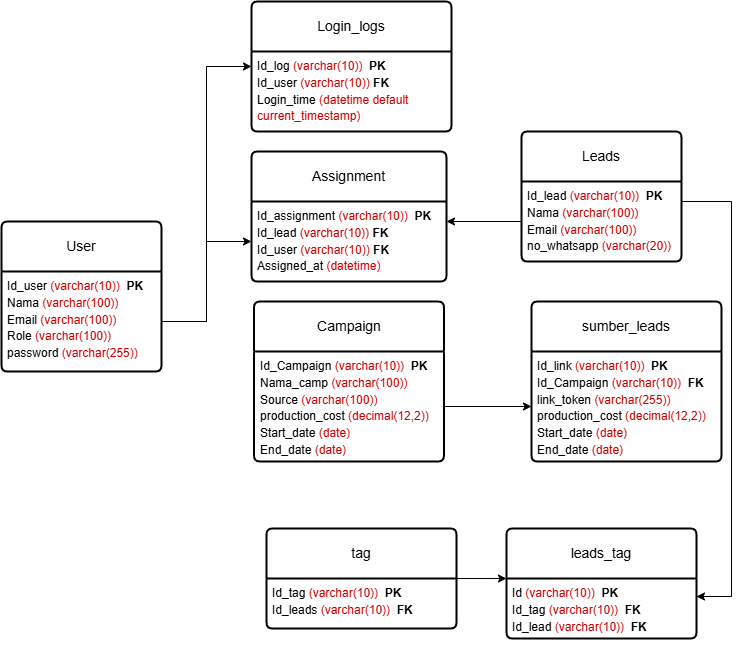

The diagram above was exported from draw.io. Its source (the exported page's mxGraphModel, read from the mxfile embedded in the PNG):
<mxGraphModel dx="1813" dy="2412" grid="1" gridSize="10" guides="1" tooltips="1" connect="1" arrows="1" fold="1" page="1" pageScale="1" pageWidth="827" pageHeight="1169" math="0" shadow="0">
  <root>
    <mxCell id="0" />
    <mxCell id="1" parent="0" />
    <mxCell id="2" parent="1" style="swimlane;childLayout=stackLayout;horizontal=1;startSize=50;horizontalStack=0;rounded=1;fontSize=14;fontStyle=0;strokeWidth=2;resizeParent=0;resizeLast=1;shadow=0;dashed=0;align=center;arcSize=4;whiteSpace=wrap;html=1;" value="User" vertex="1">
      <mxGeometry height="150" width="160" x="30" y="340" as="geometry" />
    </mxCell>
    <mxCell id="3" parent="2" style="align=left;strokeColor=none;fillColor=none;spacingLeft=4;spacingRight=4;fontSize=12;verticalAlign=top;resizable=0;rotatable=0;part=1;html=1;whiteSpace=wrap;" value="&lt;div style=&quot;line-height: 140%;&quot;&gt;Id_user &lt;font style=&quot;color: rgb(204, 0, 0);&quot;&gt;(varchar(10))&lt;/font&gt;&amp;nbsp; &lt;b&gt;PK&lt;/b&gt;&lt;br&gt;Nama &lt;font style=&quot;color: rgb(204, 0, 0);&quot;&gt;(varchar(100))&lt;/font&gt;&lt;div&gt;Email &lt;font style=&quot;color: rgb(204, 0, 0);&quot;&gt;(varchar(100))&lt;/font&gt;&lt;/div&gt;&lt;div&gt;Role &lt;font style=&quot;color: rgb(204, 0, 0);&quot;&gt;(varchar(100))&lt;/font&gt;&lt;/div&gt;&lt;div&gt;&lt;font style=&quot;color: rgb(0, 0, 0);&quot;&gt;password &lt;/font&gt;&lt;font style=&quot;color: rgb(204, 0, 0);&quot;&gt;(varchar(255))&lt;/font&gt;&lt;/div&gt;&lt;/div&gt;" vertex="1">
      <mxGeometry height="100" width="160" y="50" as="geometry" />
    </mxCell>
    <mxCell id="4" parent="1" style="swimlane;childLayout=stackLayout;horizontal=1;startSize=50;horizontalStack=0;rounded=1;fontSize=14;fontStyle=0;strokeWidth=2;resizeParent=0;resizeLast=1;shadow=0;dashed=0;align=center;arcSize=4;whiteSpace=wrap;html=1;" value="Campaign" vertex="1">
      <mxGeometry height="160" width="190" x="282.5" y="420" as="geometry" />
    </mxCell>
    <mxCell id="5" parent="4" style="align=left;strokeColor=none;fillColor=none;spacingLeft=4;spacingRight=4;fontSize=12;verticalAlign=top;resizable=0;rotatable=0;part=1;html=1;whiteSpace=wrap;" value="&lt;div style=&quot;line-height: 140%;&quot;&gt;Id_Campaign &lt;font style=&quot;color: rgb(204, 0, 0);&quot;&gt;(varchar(10))&lt;/font&gt;&amp;nbsp; &lt;b&gt;PK&lt;/b&gt;&lt;br&gt;Nama_camp &lt;font style=&quot;color: rgb(204, 0, 0);&quot;&gt;(varchar(100))&lt;/font&gt;&lt;div&gt;Source &lt;font style=&quot;color: rgb(204, 0, 0);&quot;&gt;(varchar(100))&lt;/font&gt;&lt;/div&gt;&lt;div&gt;production_cost &lt;font style=&quot;color: rgb(204, 0, 0);&quot;&gt;(decimal(12,2))&lt;/font&gt;&lt;/div&gt;&lt;div&gt;Start_date &lt;font style=&quot;color: rgb(204, 0, 0);&quot;&gt;(date)&lt;/font&gt;&lt;br&gt;End_date &lt;font style=&quot;color: rgb(204, 0, 0);&quot;&gt;(date)&lt;/font&gt;&lt;/div&gt;&lt;/div&gt;" vertex="1">
      <mxGeometry height="110" width="190" y="50" as="geometry" />
    </mxCell>
    <mxCell id="6" parent="1" style="swimlane;childLayout=stackLayout;horizontal=1;startSize=50;horizontalStack=0;rounded=1;fontSize=14;fontStyle=0;strokeWidth=2;resizeParent=0;resizeLast=1;shadow=0;dashed=0;align=center;arcSize=4;whiteSpace=wrap;html=1;" value="Leads" vertex="1">
      <mxGeometry height="130" width="160" x="550" y="250" as="geometry" />
    </mxCell>
    <mxCell id="7" parent="6" style="align=left;strokeColor=none;fillColor=none;spacingLeft=4;spacingRight=4;fontSize=12;verticalAlign=top;resizable=0;rotatable=0;part=1;html=1;whiteSpace=wrap;" value="&lt;div style=&quot;line-height: 140%;&quot;&gt;Id_lead&amp;nbsp;&lt;font style=&quot;color: rgb(204, 0, 0);&quot;&gt;(varchar(10))&lt;/font&gt;&amp;nbsp; &lt;b&gt;PK&lt;/b&gt;&lt;br&gt;Nama &lt;font style=&quot;color: rgb(204, 0, 0);&quot;&gt;(varchar(100))&lt;/font&gt;&lt;div&gt;Email &lt;font style=&quot;color: rgb(204, 0, 0);&quot;&gt;(varchar(100))&lt;/font&gt;&lt;/div&gt;&lt;div&gt;no_whatsapp&amp;nbsp;&lt;font style=&quot;color: rgb(204, 0, 0);&quot;&gt;(varchar(20))&lt;/font&gt;&lt;/div&gt;&lt;/div&gt;" vertex="1">
      <mxGeometry height="80" width="160" y="50" as="geometry" />
    </mxCell>
    <mxCell id="8" parent="1" style="swimlane;childLayout=stackLayout;horizontal=1;startSize=50;horizontalStack=0;rounded=1;fontSize=14;fontStyle=0;strokeWidth=2;resizeParent=0;resizeLast=1;shadow=0;dashed=0;align=center;arcSize=4;whiteSpace=wrap;html=1;" value="Assignment" vertex="1">
      <mxGeometry height="130" width="195" x="280" y="270" as="geometry" />
    </mxCell>
    <mxCell id="9" parent="8" style="align=left;strokeColor=none;fillColor=none;spacingLeft=4;spacingRight=4;fontSize=12;verticalAlign=top;resizable=0;rotatable=0;part=1;html=1;whiteSpace=wrap;" value="&lt;div style=&quot;line-height: 140%;&quot;&gt;Id_assignment&amp;nbsp;&lt;font style=&quot;color: rgb(204, 0, 0);&quot;&gt;(varchar(10))&lt;/font&gt;&amp;nbsp; &lt;b&gt;PK&lt;/b&gt;&lt;br&gt;Id_lead&amp;nbsp;&lt;font style=&quot;color: rgb(204, 0, 0);&quot;&gt;(varchar(10)) &lt;/font&gt;&lt;font style=&quot;color: rgb(0, 0, 0);&quot;&gt;&lt;b&gt;FK&lt;/b&gt;&lt;/font&gt;&lt;div&gt;Id_user&amp;nbsp;&lt;font style=&quot;color: rgb(204, 0, 0);&quot;&gt;(varchar(10))&amp;nbsp;&lt;/font&gt;&lt;b style=&quot;background-color: transparent; color: light-dark(rgb(0, 0, 0), rgb(255, 255, 255));&quot;&gt;FK&lt;/b&gt;&lt;/div&gt;&lt;div&gt;Assigned_at&amp;nbsp;&lt;font style=&quot;color: rgb(204, 0, 0);&quot;&gt;(datetime)&lt;/font&gt;&lt;/div&gt;&lt;/div&gt;" vertex="1">
      <mxGeometry height="80" width="195" y="50" as="geometry" />
    </mxCell>
    <mxCell id="10" parent="1" style="swimlane;childLayout=stackLayout;horizontal=1;startSize=50;horizontalStack=0;rounded=1;fontSize=14;fontStyle=0;strokeWidth=2;resizeParent=0;resizeLast=1;shadow=0;dashed=0;align=center;arcSize=4;whiteSpace=wrap;html=1;" value="Login_logs" vertex="1">
      <mxGeometry height="130" width="200" x="280" y="120" as="geometry" />
    </mxCell>
    <mxCell id="11" parent="10" style="align=left;strokeColor=none;fillColor=none;spacingLeft=4;spacingRight=4;fontSize=12;verticalAlign=top;resizable=0;rotatable=0;part=1;html=1;whiteSpace=wrap;" value="&lt;div style=&quot;line-height: 140%;&quot;&gt;Id_log&amp;nbsp;&lt;font style=&quot;color: rgb(204, 0, 0);&quot;&gt;(varchar(10))&lt;/font&gt;&amp;nbsp; &lt;b&gt;PK&lt;/b&gt;&lt;br&gt;Id_user&amp;nbsp;&lt;font style=&quot;color: rgb(204, 0, 0);&quot;&gt;(varchar(10))&amp;nbsp;&lt;/font&gt;&lt;b&gt;FK&lt;/b&gt;&lt;div&gt;Login_time&amp;nbsp;&lt;font style=&quot;color: rgb(204, 0, 0);&quot;&gt;(datetime default current_timestamp)&lt;/font&gt;&lt;/div&gt;&lt;div&gt;&lt;br&gt;&lt;/div&gt;&lt;/div&gt;" vertex="1">
      <mxGeometry height="80" width="200" y="50" as="geometry" />
    </mxCell>
    <mxCell id="12" parent="1" style="swimlane;childLayout=stackLayout;horizontal=1;startSize=50;horizontalStack=0;rounded=1;fontSize=14;fontStyle=0;strokeWidth=2;resizeParent=0;resizeLast=1;shadow=0;dashed=0;align=center;arcSize=4;whiteSpace=wrap;html=1;" value="sumber_leads" vertex="1">
      <mxGeometry height="160" width="190" x="560" y="420" as="geometry" />
    </mxCell>
    <mxCell id="13" parent="12" style="align=left;strokeColor=none;fillColor=none;spacingLeft=4;spacingRight=4;fontSize=12;verticalAlign=top;resizable=0;rotatable=0;part=1;html=1;whiteSpace=wrap;" value="&lt;div style=&quot;line-height: 140%;&quot;&gt;Id_link&amp;nbsp;&lt;font style=&quot;color: rgb(204, 0, 0);&quot;&gt;(varchar(10))&lt;/font&gt;&amp;nbsp; &lt;b&gt;PK&lt;/b&gt;&lt;br&gt;Id_Campaign&amp;nbsp;&lt;font style=&quot;color: rgb(204, 0, 0);&quot;&gt;(varchar(10))&lt;/font&gt;&amp;nbsp;&amp;nbsp;&lt;b&gt;FK&lt;/b&gt;&lt;br&gt;&lt;div&gt;link_token&amp;nbsp;&lt;font style=&quot;color: rgb(204, 0, 0);&quot;&gt;(varchar(255))&lt;/font&gt;&lt;/div&gt;&lt;div&gt;production_cost &lt;font style=&quot;color: rgb(204, 0, 0);&quot;&gt;(decimal(12,2))&lt;/font&gt;&lt;/div&gt;&lt;div&gt;Start_date &lt;font style=&quot;color: rgb(204, 0, 0);&quot;&gt;(date)&lt;/font&gt;&lt;br&gt;End_date &lt;font style=&quot;color: rgb(204, 0, 0);&quot;&gt;(date)&lt;/font&gt;&lt;/div&gt;&lt;/div&gt;" vertex="1">
      <mxGeometry height="110" width="190" y="50" as="geometry" />
    </mxCell>
    <mxCell id="14" parent="1" style="swimlane;childLayout=stackLayout;horizontal=1;startSize=50;horizontalStack=0;rounded=1;fontSize=14;fontStyle=0;strokeWidth=2;resizeParent=0;resizeLast=1;shadow=0;dashed=0;align=center;arcSize=4;whiteSpace=wrap;html=1;" value="leads_tag" vertex="1">
      <mxGeometry height="110" width="190" x="535" y="647" as="geometry" />
    </mxCell>
    <mxCell id="15" parent="14" style="align=left;strokeColor=none;fillColor=none;spacingLeft=4;spacingRight=4;fontSize=12;verticalAlign=top;resizable=0;rotatable=0;part=1;html=1;whiteSpace=wrap;" value="&lt;div style=&quot;line-height: 140%;&quot;&gt;Id&amp;nbsp;&lt;font style=&quot;color: rgb(204, 0, 0);&quot;&gt;(varchar(10))&lt;/font&gt;&amp;nbsp; &lt;b&gt;PK&lt;/b&gt;&lt;br&gt;Id_tag&amp;nbsp;&lt;font style=&quot;color: rgb(204, 0, 0);&quot;&gt;(varchar(10))&lt;/font&gt;&amp;nbsp;&amp;nbsp;&lt;b&gt;FK&lt;/b&gt;&lt;br&gt;&lt;div&gt;&lt;font style=&quot;color: rgb(0, 0, 0);&quot;&gt;Id_lead&amp;nbsp;&lt;/font&gt;&lt;font style=&quot;color: rgb(204, 0, 0);&quot;&gt;(varchar(10))&amp;nbsp;&amp;nbsp;&lt;/font&gt;&lt;b style=&quot;background-color: transparent; color: light-dark(rgb(0, 0, 0), rgb(255, 255, 255));&quot;&gt;FK&lt;/b&gt;&lt;/div&gt;&lt;div&gt;&lt;br&gt;&lt;/div&gt;&lt;/div&gt;" vertex="1">
      <mxGeometry height="60" width="190" y="50" as="geometry" />
    </mxCell>
    <mxCell id="16" edge="1" parent="1" style="edgeStyle=orthogonalEdgeStyle;rounded=0;orthogonalLoop=1;jettySize=auto;html=1;exitX=1;exitY=0.5;exitDx=0;exitDy=0;">
      <mxGeometry relative="1" as="geometry">
        <mxPoint x="485" y="697" as="sourcePoint" />
        <mxPoint x="535" y="697.0322580645161" as="targetPoint" />
      </mxGeometry>
    </mxCell>
    <mxCell id="17" parent="1" style="swimlane;childLayout=stackLayout;horizontal=1;startSize=50;horizontalStack=0;rounded=1;fontSize=14;fontStyle=0;strokeWidth=2;resizeParent=0;resizeLast=1;shadow=0;dashed=0;align=center;arcSize=4;whiteSpace=wrap;html=1;" value="tag" vertex="1">
      <mxGeometry height="100" width="190" x="295" y="647" as="geometry" />
    </mxCell>
    <mxCell id="18" parent="17" style="align=left;strokeColor=none;fillColor=none;spacingLeft=4;spacingRight=4;fontSize=12;verticalAlign=top;resizable=0;rotatable=0;part=1;html=1;whiteSpace=wrap;" value="&lt;div style=&quot;line-height: 140%;&quot;&gt;Id_tag&amp;nbsp;&lt;font style=&quot;color: rgb(204, 0, 0);&quot;&gt;(varchar(10))&lt;/font&gt;&amp;nbsp; &lt;b&gt;PK&lt;/b&gt;&lt;br&gt;Id_leads&amp;nbsp;&lt;font style=&quot;color: rgb(204, 0, 0);&quot;&gt;(varchar(10))&lt;/font&gt;&amp;nbsp;&amp;nbsp;&lt;b&gt;FK&lt;/b&gt;&lt;/div&gt;" vertex="1">
      <mxGeometry height="50" width="190" y="50" as="geometry" />
    </mxCell>
    <mxCell id="19" edge="1" parent="1" source="3" style="edgeStyle=orthogonalEdgeStyle;rounded=0;orthogonalLoop=1;jettySize=auto;html=1;entryX=0;entryY=0.5;entryDx=0;entryDy=0;" target="10">
      <mxGeometry relative="1" as="geometry" />
    </mxCell>
    <mxCell id="20" edge="1" parent="1" source="3" style="edgeStyle=orthogonalEdgeStyle;rounded=0;orthogonalLoop=1;jettySize=auto;html=1;entryX=0;entryY=0.5;entryDx=0;entryDy=0;" target="9">
      <mxGeometry relative="1" as="geometry" />
    </mxCell>
    <mxCell id="21" edge="1" parent="1" source="7" style="edgeStyle=orthogonalEdgeStyle;rounded=0;orthogonalLoop=1;jettySize=auto;html=1;entryX=1;entryY=0.25;entryDx=0;entryDy=0;" target="9">
      <mxGeometry relative="1" as="geometry" />
    </mxCell>
    <mxCell id="22" edge="1" parent="1" source="5" style="edgeStyle=orthogonalEdgeStyle;rounded=0;orthogonalLoop=1;jettySize=auto;html=1;entryX=0;entryY=0.5;entryDx=0;entryDy=0;" target="13">
      <mxGeometry relative="1" as="geometry" />
    </mxCell>
    <mxCell id="23" edge="1" parent="1" style="edgeStyle=orthogonalEdgeStyle;rounded=0;orthogonalLoop=1;jettySize=auto;html=1;">
      <mxGeometry relative="1" as="geometry">
        <Array as="points">
          <mxPoint x="760" y="319.99" />
          <mxPoint x="760" y="714.99" />
        </Array>
        <mxPoint x="710" y="320.0069491525421" as="sourcePoint" />
        <mxPoint x="725" y="714.9899999999996" as="targetPoint" />
      </mxGeometry>
    </mxCell>
  </root>
</mxGraphModel>